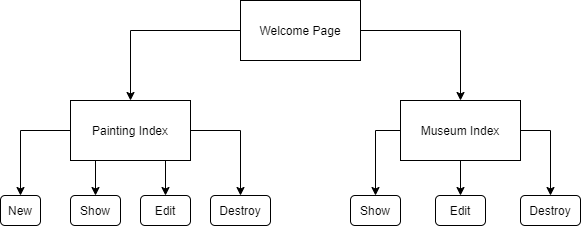

The diagram above was exported from draw.io. Its source (the exported page's mxGraphModel, read from the mxfile embedded in the PNG):
<mxGraphModel dx="782" dy="441" grid="1" gridSize="10" guides="1" tooltips="1" connect="1" arrows="1" fold="1" page="1" pageScale="1" pageWidth="1100" pageHeight="1700" math="0" shadow="0">
  <root>
    <mxCell id="0" />
    <mxCell id="1" parent="0" />
    <mxCell id="7aXm7RDpGSq9_dp9gp0Y-12" style="edgeStyle=orthogonalEdgeStyle;rounded=0;orthogonalLoop=1;jettySize=auto;html=1;exitX=0;exitY=0.5;exitDx=0;exitDy=0;entryX=0.5;entryY=0;entryDx=0;entryDy=0;" edge="1" parent="1" source="7aXm7RDpGSq9_dp9gp0Y-1" target="7aXm7RDpGSq9_dp9gp0Y-2">
      <mxGeometry relative="1" as="geometry" />
    </mxCell>
    <mxCell id="7aXm7RDpGSq9_dp9gp0Y-13" style="edgeStyle=orthogonalEdgeStyle;rounded=0;orthogonalLoop=1;jettySize=auto;html=1;exitX=1;exitY=0.5;exitDx=0;exitDy=0;entryX=0.5;entryY=0;entryDx=0;entryDy=0;" edge="1" parent="1" source="7aXm7RDpGSq9_dp9gp0Y-1" target="7aXm7RDpGSq9_dp9gp0Y-3">
      <mxGeometry relative="1" as="geometry" />
    </mxCell>
    <mxCell id="7aXm7RDpGSq9_dp9gp0Y-1" value="Welcome Page" style="rounded=0;whiteSpace=wrap;html=1;" vertex="1" parent="1">
      <mxGeometry x="310" y="30" width="120" height="60" as="geometry" />
    </mxCell>
    <mxCell id="7aXm7RDpGSq9_dp9gp0Y-17" style="edgeStyle=orthogonalEdgeStyle;rounded=0;orthogonalLoop=1;jettySize=auto;html=1;exitX=0.25;exitY=1;exitDx=0;exitDy=0;entryX=0.5;entryY=0;entryDx=0;entryDy=0;" edge="1" parent="1" source="7aXm7RDpGSq9_dp9gp0Y-2" target="7aXm7RDpGSq9_dp9gp0Y-5">
      <mxGeometry relative="1" as="geometry" />
    </mxCell>
    <mxCell id="7aXm7RDpGSq9_dp9gp0Y-18" style="edgeStyle=orthogonalEdgeStyle;rounded=0;orthogonalLoop=1;jettySize=auto;html=1;exitX=0.75;exitY=1;exitDx=0;exitDy=0;entryX=0.5;entryY=0;entryDx=0;entryDy=0;" edge="1" parent="1" source="7aXm7RDpGSq9_dp9gp0Y-2" target="7aXm7RDpGSq9_dp9gp0Y-7">
      <mxGeometry relative="1" as="geometry" />
    </mxCell>
    <mxCell id="7aXm7RDpGSq9_dp9gp0Y-19" style="edgeStyle=orthogonalEdgeStyle;rounded=0;orthogonalLoop=1;jettySize=auto;html=1;exitX=1;exitY=0.5;exitDx=0;exitDy=0;" edge="1" parent="1" source="7aXm7RDpGSq9_dp9gp0Y-2" target="7aXm7RDpGSq9_dp9gp0Y-9">
      <mxGeometry relative="1" as="geometry" />
    </mxCell>
    <mxCell id="7aXm7RDpGSq9_dp9gp0Y-20" style="edgeStyle=orthogonalEdgeStyle;rounded=0;orthogonalLoop=1;jettySize=auto;html=1;exitX=0;exitY=0.5;exitDx=0;exitDy=0;entryX=0.5;entryY=0;entryDx=0;entryDy=0;" edge="1" parent="1" source="7aXm7RDpGSq9_dp9gp0Y-2" target="7aXm7RDpGSq9_dp9gp0Y-11">
      <mxGeometry relative="1" as="geometry" />
    </mxCell>
    <mxCell id="7aXm7RDpGSq9_dp9gp0Y-2" value="Painting Index" style="rounded=0;whiteSpace=wrap;html=1;" vertex="1" parent="1">
      <mxGeometry x="140" y="130" width="120" height="60" as="geometry" />
    </mxCell>
    <mxCell id="7aXm7RDpGSq9_dp9gp0Y-14" style="edgeStyle=orthogonalEdgeStyle;rounded=0;orthogonalLoop=1;jettySize=auto;html=1;exitX=0;exitY=0.5;exitDx=0;exitDy=0;entryX=0.5;entryY=0;entryDx=0;entryDy=0;" edge="1" parent="1" source="7aXm7RDpGSq9_dp9gp0Y-3" target="7aXm7RDpGSq9_dp9gp0Y-6">
      <mxGeometry relative="1" as="geometry" />
    </mxCell>
    <mxCell id="7aXm7RDpGSq9_dp9gp0Y-15" style="edgeStyle=orthogonalEdgeStyle;rounded=0;orthogonalLoop=1;jettySize=auto;html=1;exitX=0.5;exitY=1;exitDx=0;exitDy=0;entryX=0.5;entryY=0;entryDx=0;entryDy=0;" edge="1" parent="1" source="7aXm7RDpGSq9_dp9gp0Y-3" target="7aXm7RDpGSq9_dp9gp0Y-8">
      <mxGeometry relative="1" as="geometry" />
    </mxCell>
    <mxCell id="7aXm7RDpGSq9_dp9gp0Y-16" style="edgeStyle=orthogonalEdgeStyle;rounded=0;orthogonalLoop=1;jettySize=auto;html=1;exitX=1;exitY=0.5;exitDx=0;exitDy=0;entryX=0.5;entryY=0;entryDx=0;entryDy=0;" edge="1" parent="1" source="7aXm7RDpGSq9_dp9gp0Y-3" target="7aXm7RDpGSq9_dp9gp0Y-10">
      <mxGeometry relative="1" as="geometry" />
    </mxCell>
    <mxCell id="7aXm7RDpGSq9_dp9gp0Y-3" value="Museum Index" style="rounded=0;whiteSpace=wrap;html=1;" vertex="1" parent="1">
      <mxGeometry x="470" y="130" width="120" height="60" as="geometry" />
    </mxCell>
    <mxCell id="7aXm7RDpGSq9_dp9gp0Y-5" value="Show" style="rounded=1;whiteSpace=wrap;html=1;" vertex="1" parent="1">
      <mxGeometry x="140" y="225" width="50" height="30" as="geometry" />
    </mxCell>
    <mxCell id="7aXm7RDpGSq9_dp9gp0Y-6" value="Show" style="rounded=1;whiteSpace=wrap;html=1;" vertex="1" parent="1">
      <mxGeometry x="420" y="225" width="50" height="30" as="geometry" />
    </mxCell>
    <mxCell id="7aXm7RDpGSq9_dp9gp0Y-7" value="Edit" style="rounded=1;whiteSpace=wrap;html=1;" vertex="1" parent="1">
      <mxGeometry x="210" y="225" width="50" height="30" as="geometry" />
    </mxCell>
    <mxCell id="7aXm7RDpGSq9_dp9gp0Y-8" value="Edit" style="rounded=1;whiteSpace=wrap;html=1;" vertex="1" parent="1">
      <mxGeometry x="505" y="225" width="50" height="30" as="geometry" />
    </mxCell>
    <mxCell id="7aXm7RDpGSq9_dp9gp0Y-9" value="Destroy" style="rounded=1;whiteSpace=wrap;html=1;" vertex="1" parent="1">
      <mxGeometry x="280" y="225" width="60" height="30" as="geometry" />
    </mxCell>
    <mxCell id="7aXm7RDpGSq9_dp9gp0Y-10" value="Destroy" style="rounded=1;whiteSpace=wrap;html=1;" vertex="1" parent="1">
      <mxGeometry x="590" y="225" width="60" height="30" as="geometry" />
    </mxCell>
    <mxCell id="7aXm7RDpGSq9_dp9gp0Y-11" value="New" style="rounded=1;whiteSpace=wrap;html=1;" vertex="1" parent="1">
      <mxGeometry x="70" y="225" width="40" height="30" as="geometry" />
    </mxCell>
  </root>
</mxGraphModel>